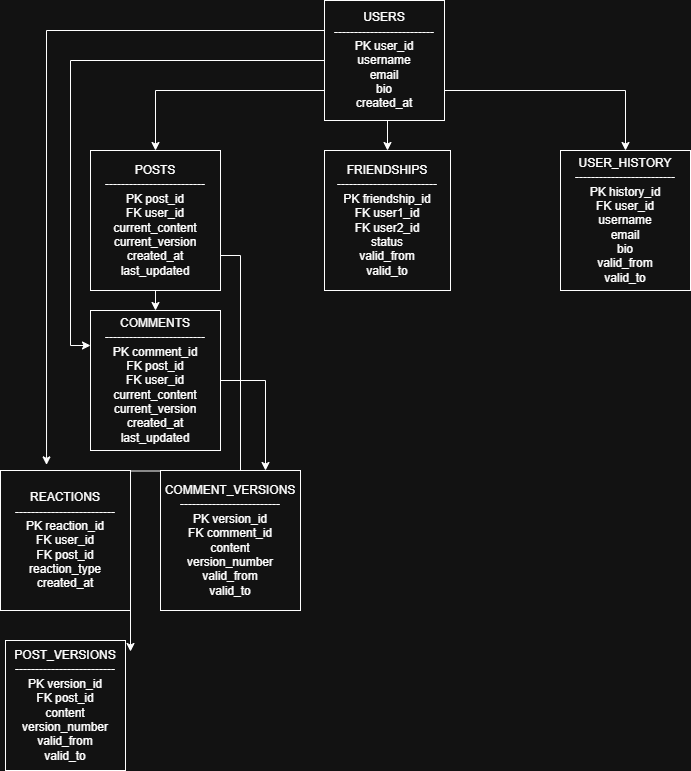

The diagram above was exported from draw.io. Its source (the exported page's mxGraphModel, read from the mxfile embedded in the PNG):
<mxGraphModel dx="774" dy="544" grid="1" gridSize="10" guides="1" tooltips="1" connect="1" arrows="1" fold="1" page="1" pageScale="1" pageWidth="827" pageHeight="1169" math="0" shadow="0">
  <root>
    <mxCell id="0" />
    <mxCell id="1" parent="0" />
    <mxCell id="sJ0u6kpk26IYjf0QW0Iw-11" edge="1" parent="1" source="sJ0u6kpk26IYjf0QW0Iw-1" style="edgeStyle=orthogonalEdgeStyle;rounded=0;orthogonalLoop=1;jettySize=auto;html=1;exitX=0;exitY=0.75;exitDx=0;exitDy=0;entryX=0.5;entryY=0;entryDx=0;entryDy=0;" target="sJ0u6kpk26IYjf0QW0Iw-2">
      <mxGeometry relative="1" as="geometry" />
    </mxCell>
    <mxCell id="sJ0u6kpk26IYjf0QW0Iw-13" edge="1" parent="1" source="sJ0u6kpk26IYjf0QW0Iw-1" style="edgeStyle=orthogonalEdgeStyle;rounded=0;orthogonalLoop=1;jettySize=auto;html=1;exitX=0;exitY=0.25;exitDx=0;exitDy=0;entryX=0.354;entryY=-0.04;entryDx=0;entryDy=0;entryPerimeter=0;" target="sJ0u6kpk26IYjf0QW0Iw-7">
      <mxGeometry relative="1" as="geometry">
        <mxPoint x="79.3333740234375" y="200" as="targetPoint" />
      </mxGeometry>
    </mxCell>
    <mxCell id="sJ0u6kpk26IYjf0QW0Iw-14" edge="1" parent="1" source="sJ0u6kpk26IYjf0QW0Iw-1" style="edgeStyle=orthogonalEdgeStyle;rounded=0;orthogonalLoop=1;jettySize=auto;html=1;exitX=1;exitY=0.75;exitDx=0;exitDy=0;entryX=0.5;entryY=0;entryDx=0;entryDy=0;" target="sJ0u6kpk26IYjf0QW0Iw-6">
      <mxGeometry relative="1" as="geometry" />
    </mxCell>
    <mxCell id="sJ0u6kpk26IYjf0QW0Iw-15" edge="1" parent="1" source="sJ0u6kpk26IYjf0QW0Iw-1" style="edgeStyle=orthogonalEdgeStyle;rounded=0;orthogonalLoop=1;jettySize=auto;html=1;exitX=0.5;exitY=1;exitDx=0;exitDy=0;entryX=0.5;entryY=0;entryDx=0;entryDy=0;" target="sJ0u6kpk26IYjf0QW0Iw-5">
      <mxGeometry relative="1" as="geometry" />
    </mxCell>
    <mxCell id="sJ0u6kpk26IYjf0QW0Iw-1" parent="1" style="rounded=0;whiteSpace=wrap;html=1;" value="&lt;div&gt;USERS&lt;/div&gt;&lt;div&gt;-------------------------&lt;/div&gt;&lt;div&gt;PK user_id&lt;/div&gt;&lt;div&gt;username&lt;/div&gt;&lt;div&gt;email&lt;/div&gt;&lt;div&gt;bio&lt;/div&gt;&lt;div&gt;created_at&lt;/div&gt;" vertex="1">
      <mxGeometry height="120" width="120" x="354" y="10" as="geometry" />
    </mxCell>
    <mxCell id="sJ0u6kpk26IYjf0QW0Iw-16" edge="1" parent="1" source="sJ0u6kpk26IYjf0QW0Iw-2" style="edgeStyle=orthogonalEdgeStyle;rounded=0;orthogonalLoop=1;jettySize=auto;html=1;exitX=0.5;exitY=1;exitDx=0;exitDy=0;entryX=0.5;entryY=0;entryDx=0;entryDy=0;" target="sJ0u6kpk26IYjf0QW0Iw-4">
      <mxGeometry relative="1" as="geometry" />
    </mxCell>
    <mxCell id="sJ0u6kpk26IYjf0QW0Iw-17" edge="1" parent="1" source="sJ0u6kpk26IYjf0QW0Iw-2" style="edgeStyle=orthogonalEdgeStyle;rounded=0;orthogonalLoop=1;jettySize=auto;html=1;exitX=1;exitY=0.75;exitDx=0;exitDy=0;">
      <mxGeometry relative="1" as="geometry">
        <mxPoint x="160" y="661" as="targetPoint" />
      </mxGeometry>
    </mxCell>
    <mxCell id="sJ0u6kpk26IYjf0QW0Iw-2" parent="1" style="rounded=0;whiteSpace=wrap;html=1;" value="&lt;div&gt;POSTS&lt;/div&gt;&lt;div&gt;-------------------------&lt;/div&gt;&lt;div&gt;PK post_id&lt;/div&gt;&lt;div&gt;FK user_id&lt;/div&gt;&lt;div&gt;current_content&lt;/div&gt;&lt;div&gt;current_version&lt;/div&gt;&lt;div&gt;created_at&lt;/div&gt;&lt;div&gt;last_updated&lt;/div&gt;" vertex="1">
      <mxGeometry height="140" width="130" x="120" y="160" as="geometry" />
    </mxCell>
    <mxCell id="sJ0u6kpk26IYjf0QW0Iw-3" parent="1" style="rounded=0;whiteSpace=wrap;html=1;" value="&lt;div&gt;POST_VERSIONS&lt;/div&gt;&lt;div&gt;-------------------------&lt;/div&gt;&lt;div&gt;PK version_id&lt;/div&gt;&lt;div&gt;FK post_id&lt;/div&gt;&lt;div&gt;content&lt;/div&gt;&lt;div&gt;version_number&lt;/div&gt;&lt;div&gt;valid_from&lt;/div&gt;&lt;div&gt;valid_to&lt;/div&gt;" vertex="1">
      <mxGeometry height="130" width="120" x="35" y="650" as="geometry" />
    </mxCell>
    <mxCell id="sJ0u6kpk26IYjf0QW0Iw-18" edge="1" parent="1" source="sJ0u6kpk26IYjf0QW0Iw-4" style="edgeStyle=orthogonalEdgeStyle;rounded=0;orthogonalLoop=1;jettySize=auto;html=1;exitX=1;exitY=0.5;exitDx=0;exitDy=0;entryX=0.75;entryY=0;entryDx=0;entryDy=0;" target="sJ0u6kpk26IYjf0QW0Iw-8">
      <mxGeometry relative="1" as="geometry" />
    </mxCell>
    <mxCell id="sJ0u6kpk26IYjf0QW0Iw-4" parent="1" style="rounded=0;whiteSpace=wrap;html=1;" value="&lt;div&gt;COMMENTS&lt;/div&gt;&lt;div&gt;-------------------------&lt;/div&gt;&lt;div&gt;PK comment_id&lt;/div&gt;&lt;div&gt;FK post_id&lt;/div&gt;&lt;div&gt;FK user_id&lt;/div&gt;&lt;div&gt;current_content&lt;/div&gt;&lt;div&gt;current_version&lt;/div&gt;&lt;div&gt;created_at&lt;/div&gt;&lt;div&gt;last_updated&lt;/div&gt;" vertex="1">
      <mxGeometry height="140" width="130" x="120" y="320" as="geometry" />
    </mxCell>
    <mxCell id="sJ0u6kpk26IYjf0QW0Iw-5" parent="1" style="rounded=0;whiteSpace=wrap;html=1;" value="&lt;div&gt;FRIENDSHIPS&lt;/div&gt;&lt;div&gt;-------------------------&lt;/div&gt;&lt;div&gt;PK friendship_id&lt;/div&gt;&lt;div&gt;FK user1_id&lt;/div&gt;&lt;div&gt;FK user2_id&lt;/div&gt;&lt;div&gt;status&lt;/div&gt;&lt;div&gt;valid_from&lt;/div&gt;&lt;div&gt;valid_to&lt;/div&gt;" vertex="1">
      <mxGeometry height="140" width="126" x="354" y="160" as="geometry" />
    </mxCell>
    <mxCell id="sJ0u6kpk26IYjf0QW0Iw-6" parent="1" style="rounded=0;whiteSpace=wrap;html=1;" value="&lt;div&gt;USER_HISTORY&lt;/div&gt;&lt;div&gt;-------------------------&lt;/div&gt;&lt;div&gt;PK history_id&lt;/div&gt;&lt;div&gt;FK user_id&lt;/div&gt;&lt;div&gt;username&lt;/div&gt;&lt;div&gt;email&lt;/div&gt;&lt;div&gt;bio&lt;/div&gt;&lt;div&gt;valid_from&lt;/div&gt;&lt;div&gt;valid_to&lt;/div&gt;" vertex="1">
      <mxGeometry height="140" width="130" x="590" y="160" as="geometry" />
    </mxCell>
    <mxCell id="sJ0u6kpk26IYjf0QW0Iw-7" parent="1" style="rounded=0;whiteSpace=wrap;html=1;" value="&lt;div&gt;REACTIONS&lt;/div&gt;&lt;div&gt;-------------------------&lt;/div&gt;&lt;div&gt;PK reaction_id&lt;/div&gt;&lt;div&gt;FK user_id&lt;/div&gt;&lt;div&gt;FK post_id&lt;/div&gt;&lt;div&gt;reaction_type&lt;/div&gt;&lt;div&gt;created_at&lt;/div&gt;" vertex="1">
      <mxGeometry height="140" width="130" x="30" y="480" as="geometry" />
    </mxCell>
    <mxCell id="sJ0u6kpk26IYjf0QW0Iw-8" parent="1" style="rounded=0;whiteSpace=wrap;html=1;" value="&lt;div&gt;COMMENT_VERSIONS&lt;/div&gt;&lt;div&gt;-------------------------&lt;/div&gt;&lt;div&gt;PK version_id&lt;/div&gt;&lt;div&gt;FK comment_id&lt;/div&gt;&lt;div&gt;content&lt;/div&gt;&lt;div&gt;version_number&lt;/div&gt;&lt;div&gt;valid_from&lt;/div&gt;&lt;div&gt;valid_to&lt;/div&gt;" vertex="1">
      <mxGeometry height="140" width="140" x="190" y="480" as="geometry" />
    </mxCell>
    <mxCell id="sJ0u6kpk26IYjf0QW0Iw-12" edge="1" parent="1" source="sJ0u6kpk26IYjf0QW0Iw-1" style="edgeStyle=orthogonalEdgeStyle;rounded=0;orthogonalLoop=1;jettySize=auto;html=1;exitX=0;exitY=0.5;exitDx=0;exitDy=0;entryX=0;entryY=0.25;entryDx=0;entryDy=0;" target="sJ0u6kpk26IYjf0QW0Iw-4">
      <mxGeometry relative="1" as="geometry" />
    </mxCell>
  </root>
</mxGraphModel>